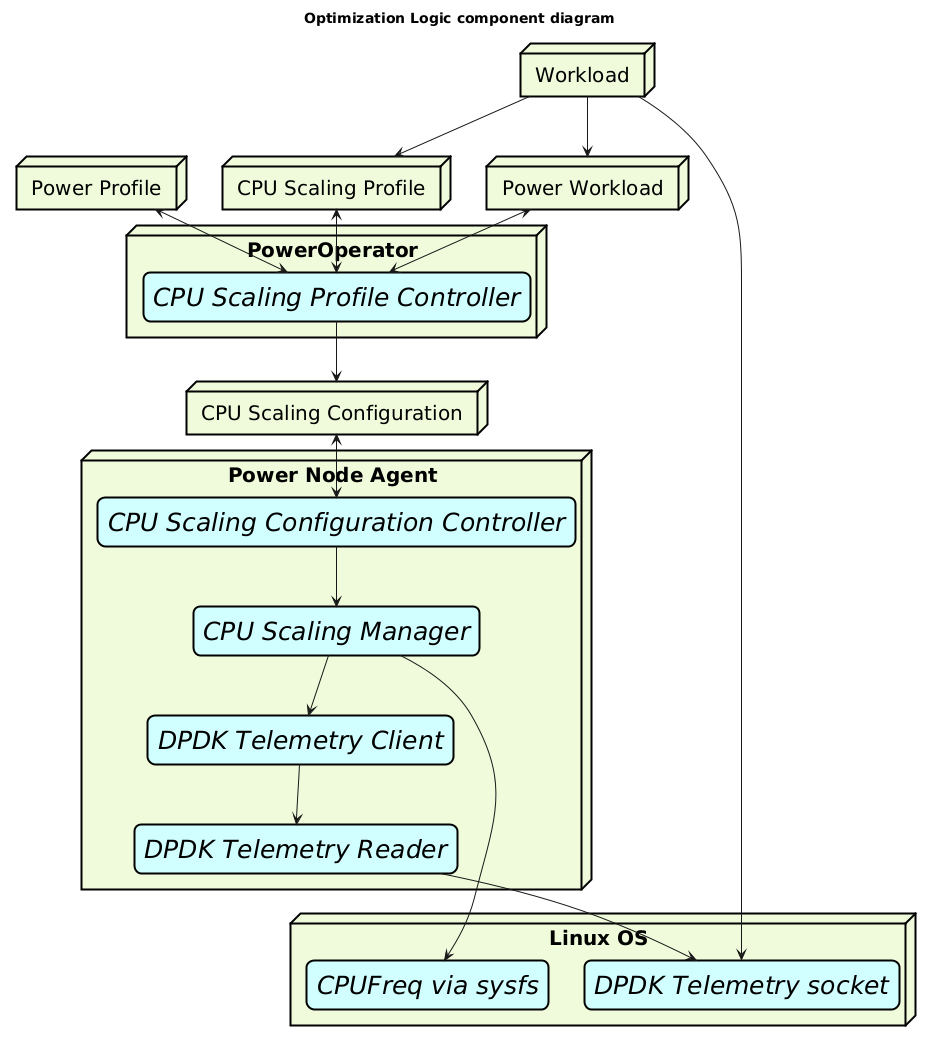

The diagram above was rendered by PlantUML. Its source (embedded in the PNG):
@startuml
<style>
node {
  BackGroundColor effbda
  LineThickness 2
  LineColor black
  FontSize 20
}

rectangle {
  BackGroundColor #d1ffff
  LineThickness 2
  LineColor black
  FontSize 25
  FontStyle italic
}

agent {
  BackGroundColor #d1ffff
  LineThickness 1
  LineColor black
}
</style>



title <b>Optimization Logic component diagram
skinparam roundCorner 15

node "CPU Scaling Profile" {
}

node "Power Workload" {
}

node "PowerOperator" {
rectangle "CPU Scaling Profile Controller"
}
node "Power Profile" {
}

node "CPU Scaling Configuration" {
}

node "Power Node Agent" {
rectangle "CPU Scaling Configuration Controller"
rectangle "CPU Scaling Manager"
rectangle "DPDK Telemetry Client"
rectangle "DPDK Telemetry Reader"

"Power Workload" <--> "CPU Scaling Profile Controller"
"CPU Scaling Profile" <--> "CPU Scaling Profile Controller"
"Power Profile" <--> "CPU Scaling Profile Controller"
"CPU Scaling Configuration" <--> "CPU Scaling Configuration Controller"
"CPU Scaling Profile Controller" --> "CPU Scaling Configuration"
"CPU Scaling Configuration Controller" --> "CPU Scaling Manager"
"CPU Scaling Manager" --> "DPDK Telemetry Client"
"DPDK Telemetry Client" --> "DPDK Telemetry Reader"
}

node "Workload" {
}

node "Linux OS" {
rectangle "CPUFreq via sysfs"
rectangle "DPDK Telemetry socket"

"Workload" --> "DPDK Telemetry socket"
"CPU Scaling Manager" --> "CPUFreq via sysfs"
"DPDK Telemetry Reader" --> "DPDK Telemetry socket"
"Workload" --> "Power Workload"
"Workload" --> "CPU Scaling Profile"

}
@enduml